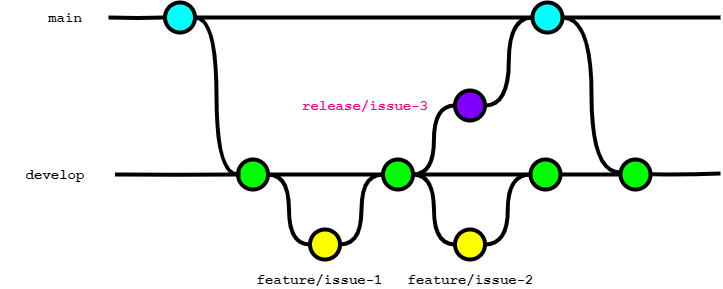

The diagram above was exported from draw.io. Its source (the exported page's mxGraphModel, read from the mxfile embedded in the PNG):
<mxGraphModel dx="2963" dy="1684" grid="1" gridSize="10" guides="1" tooltips="1" connect="1" arrows="1" fold="1" page="1" pageScale="1" pageWidth="827" pageHeight="1169" math="0" shadow="0">
  <root>
    <mxCell id="0" />
    <mxCell id="1" parent="0" />
    <mxCell id="31" style="edgeStyle=orthogonalEdgeStyle;curved=1;rounded=0;html=1;exitX=1;exitY=0.5;exitPerimeter=0;entryX=0;entryY=0.5;entryPerimeter=0;endArrow=none;endFill=0;jettySize=auto;orthogonalLoop=1;strokeWidth=4;fontSize=15;" parent="1" source="32" target="36" edge="1">
      <mxGeometry relative="1" as="geometry" />
    </mxCell>
    <mxCell id="32" value="" style="verticalLabelPosition=bottom;verticalAlign=top;html=1;strokeWidth=4;shape=mxgraph.flowchart.on-page_reference;plain-blue;gradientColor=none;fillColor=#00FFFF;strokeColor=#000000;" parent="1" vertex="1">
      <mxGeometry x="244.5" y="220" width="30" height="30" as="geometry" />
    </mxCell>
    <mxCell id="33" value="" style="verticalLabelPosition=bottom;verticalAlign=top;html=1;strokeWidth=4;shape=mxgraph.flowchart.on-page_reference;plain-blue;gradientColor=none;strokeColor=#000000;fillColor=#00FFFF;" parent="1" vertex="1">
      <mxGeometry x="612" y="220" width="30" height="30" as="geometry" />
    </mxCell>
    <mxCell id="34" value="" style="edgeStyle=orthogonalEdgeStyle;rounded=0;html=1;jettySize=auto;orthogonalLoop=1;strokeWidth=4;endArrow=none;endFill=0;" parent="1" target="32" edge="1">
      <mxGeometry x="164.5" y="-173" as="geometry">
        <mxPoint x="188" y="235" as="sourcePoint" />
      </mxGeometry>
    </mxCell>
    <mxCell id="35" value="main" style="text;html=1;strokeColor=none;fillColor=none;align=center;verticalAlign=middle;whiteSpace=wrap;overflow=hidden;fontSize=14;fontStyle=1;fontFamily=Courier New;" parent="1" vertex="1">
      <mxGeometry x="120" y="225" width="50" height="20" as="geometry" />
    </mxCell>
    <mxCell id="36" value="" style="verticalLabelPosition=bottom;verticalAlign=top;html=1;strokeWidth=4;shape=mxgraph.flowchart.on-page_reference;plain-purple;gradientColor=none;strokeColor=#000000;fillColor=#00FF00;" parent="1" vertex="1">
      <mxGeometry x="317.5" y="377" width="30" height="30" as="geometry" />
    </mxCell>
    <mxCell id="37" value="" style="verticalLabelPosition=bottom;verticalAlign=top;html=1;strokeWidth=4;shape=mxgraph.flowchart.on-page_reference;plain-purple;gradientColor=none;strokeColor=#000000;fillColor=#FFFF00;" parent="1" vertex="1">
      <mxGeometry x="389.5" y="447" width="30" height="30" as="geometry" />
    </mxCell>
    <mxCell id="38" value="" style="verticalLabelPosition=bottom;verticalAlign=top;html=1;strokeWidth=4;shape=mxgraph.flowchart.on-page_reference;plain-purple;gradientColor=none;strokeColor=#000000;fillColor=#00FF00;" parent="1" vertex="1">
      <mxGeometry x="462.5" y="377" width="30" height="30" as="geometry" />
    </mxCell>
    <mxCell id="39" value="develop" style="text;html=1;strokeColor=none;fillColor=none;align=center;verticalAlign=middle;whiteSpace=wrap;overflow=hidden;fontSize=14;fontStyle=1;fontFamily=Courier New;" parent="1" vertex="1">
      <mxGeometry x="80" y="382" width="110" height="20" as="geometry" />
    </mxCell>
    <mxCell id="40" style="edgeStyle=orthogonalEdgeStyle;curved=1;rounded=0;html=1;exitX=1;exitY=0.5;exitPerimeter=0;entryX=0;entryY=0.5;entryPerimeter=0;endArrow=none;endFill=0;jettySize=auto;orthogonalLoop=1;strokeWidth=4;fontSize=15;exitDx=0;exitDy=0;entryDx=0;entryDy=0;" parent="1" source="36" target="37" edge="1">
      <mxGeometry relative="1" as="geometry">
        <mxPoint x="285" y="322" as="sourcePoint" />
        <mxPoint x="328" y="402" as="targetPoint" />
      </mxGeometry>
    </mxCell>
    <mxCell id="42" style="edgeStyle=orthogonalEdgeStyle;curved=1;rounded=0;html=1;exitX=1;exitY=0.5;exitPerimeter=0;entryX=0;entryY=0.5;entryPerimeter=0;endArrow=none;endFill=0;jettySize=auto;orthogonalLoop=1;strokeWidth=4;fontSize=15;exitDx=0;exitDy=0;entryDx=0;entryDy=0;" parent="1" source="37" target="38" edge="1">
      <mxGeometry relative="1" as="geometry">
        <mxPoint x="358" y="402" as="sourcePoint" />
        <mxPoint x="400" y="472" as="targetPoint" />
      </mxGeometry>
    </mxCell>
    <mxCell id="43" value="" style="verticalLabelPosition=bottom;verticalAlign=top;html=1;strokeWidth=4;shape=mxgraph.flowchart.on-page_reference;plain-purple;gradientColor=none;strokeColor=#000000;fillColor=#FFFF00;" parent="1" vertex="1">
      <mxGeometry x="534.5" y="447" width="30" height="30" as="geometry" />
    </mxCell>
    <mxCell id="45" value="" style="verticalLabelPosition=bottom;verticalAlign=top;html=1;strokeWidth=4;shape=mxgraph.flowchart.on-page_reference;plain-purple;gradientColor=none;strokeColor=#000000;fillColor=#00FF00;" parent="1" vertex="1">
      <mxGeometry x="610" y="377" width="30" height="30" as="geometry" />
    </mxCell>
    <mxCell id="46" style="edgeStyle=orthogonalEdgeStyle;curved=1;rounded=0;html=1;exitX=0;exitY=0.5;exitPerimeter=0;entryX=1;entryY=0.5;entryPerimeter=0;endArrow=none;endFill=0;jettySize=auto;orthogonalLoop=1;strokeWidth=4;fontSize=15;exitDx=0;exitDy=0;entryDx=0;entryDy=0;" parent="1" source="43" target="38" edge="1">
      <mxGeometry relative="1" as="geometry">
        <mxPoint x="430" y="472" as="sourcePoint" />
        <mxPoint x="473" y="402" as="targetPoint" />
      </mxGeometry>
    </mxCell>
    <mxCell id="47" style="edgeStyle=orthogonalEdgeStyle;curved=1;rounded=0;html=1;exitX=0;exitY=0.5;exitPerimeter=0;entryX=1;entryY=0.5;entryPerimeter=0;endArrow=none;endFill=0;jettySize=auto;orthogonalLoop=1;strokeWidth=4;fontSize=15;exitDx=0;exitDy=0;entryDx=0;entryDy=0;" parent="1" source="45" target="43" edge="1">
      <mxGeometry relative="1" as="geometry">
        <mxPoint x="545" y="472" as="sourcePoint" />
        <mxPoint x="503" y="402" as="targetPoint" />
      </mxGeometry>
    </mxCell>
    <mxCell id="48" value="" style="edgeStyle=orthogonalEdgeStyle;curved=1;rounded=0;orthogonalLoop=1;jettySize=auto;html=1;endArrow=none;endFill=0;strokeWidth=4;fontFamily=Courier New;fontSize=16;exitX=1;exitY=0.5;exitDx=0;exitDy=0;exitPerimeter=0;entryX=0;entryY=0.5;entryDx=0;entryDy=0;entryPerimeter=0;" parent="1" source="45" edge="1" target="huGE8xBxxJf5L3NnX_ef-60">
      <mxGeometry relative="1" as="geometry">
        <mxPoint x="690" y="392" as="targetPoint" />
        <mxPoint x="575" y="322" as="sourcePoint" />
      </mxGeometry>
    </mxCell>
    <mxCell id="49" value="" style="verticalLabelPosition=bottom;verticalAlign=top;html=1;strokeWidth=4;shape=mxgraph.flowchart.on-page_reference;plain-purple;gradientColor=none;strokeColor=#000000;fillColor=#7F00FF;" parent="1" vertex="1">
      <mxGeometry x="534.5" y="308" width="30" height="30" as="geometry" />
    </mxCell>
    <mxCell id="50" style="edgeStyle=orthogonalEdgeStyle;curved=1;rounded=0;html=1;exitX=1;exitY=0.5;exitPerimeter=0;entryX=0;entryY=0.5;entryPerimeter=0;endArrow=none;endFill=0;jettySize=auto;orthogonalLoop=1;strokeWidth=4;fontSize=15;exitDx=0;exitDy=0;entryDx=0;entryDy=0;" parent="1" source="38" target="49" edge="1">
      <mxGeometry relative="1" as="geometry">
        <mxPoint x="358" y="402" as="sourcePoint" />
        <mxPoint x="400" y="472" as="targetPoint" />
      </mxGeometry>
    </mxCell>
    <mxCell id="51" value="release/issue-3" style="text;html=1;strokeColor=none;fillColor=none;align=left;verticalAlign=middle;whiteSpace=wrap;overflow=hidden;fontSize=14;fontStyle=1;fontFamily=Courier New;fontColor=#FF0080;" parent="1" vertex="1">
      <mxGeometry x="379.5" y="313" width="162.5" height="20" as="geometry" />
    </mxCell>
    <mxCell id="52" style="edgeStyle=orthogonalEdgeStyle;curved=1;rounded=0;html=1;exitX=1;exitY=0.5;exitPerimeter=0;entryX=0;entryY=0.5;entryPerimeter=0;endArrow=none;endFill=0;jettySize=auto;orthogonalLoop=1;strokeWidth=4;fontSize=15;exitDx=0;exitDy=0;entryDx=0;entryDy=0;" parent="1" source="49" target="33" edge="1">
      <mxGeometry relative="1" as="geometry">
        <mxPoint x="640" y="323" as="sourcePoint" />
        <mxPoint x="545" y="333" as="targetPoint" />
      </mxGeometry>
    </mxCell>
    <mxCell id="53" value="" style="edgeStyle=orthogonalEdgeStyle;curved=1;rounded=0;orthogonalLoop=1;jettySize=auto;html=1;endArrow=none;endFill=0;strokeWidth=4;fontFamily=Courier New;fontSize=16;exitX=1;exitY=0.5;exitDx=0;exitDy=0;exitPerimeter=0;" parent="1" source="33" edge="1">
      <mxGeometry relative="1" as="geometry">
        <mxPoint x="800" y="235" as="targetPoint" />
        <mxPoint x="650" y="402" as="sourcePoint" />
      </mxGeometry>
    </mxCell>
    <mxCell id="54" value="feature/issue-1" style="text;html=1;strokeColor=none;fillColor=none;align=center;verticalAlign=middle;whiteSpace=wrap;overflow=hidden;fontSize=14;fontStyle=1;fontFamily=Courier New;" parent="1" vertex="1">
      <mxGeometry x="317.5" y="487" width="162.5" height="20" as="geometry" />
    </mxCell>
    <mxCell id="55" value="feature/issue-2" style="text;html=1;strokeColor=none;fillColor=none;align=center;verticalAlign=middle;whiteSpace=wrap;overflow=hidden;fontSize=14;fontStyle=1;fontFamily=Courier New;" parent="1" vertex="1">
      <mxGeometry x="469" y="487" width="162.5" height="20" as="geometry" />
    </mxCell>
    <mxCell id="56" value="" style="edgeStyle=orthogonalEdgeStyle;curved=1;rounded=0;orthogonalLoop=1;jettySize=auto;html=1;endArrow=none;endFill=0;strokeWidth=4;fontFamily=Courier New;fontSize=16;exitX=1;exitY=0.5;exitDx=0;exitDy=0;exitPerimeter=0;entryX=0;entryY=0.5;entryDx=0;entryDy=0;entryPerimeter=0;" parent="1" source="32" target="33" edge="1">
      <mxGeometry relative="1" as="geometry">
        <mxPoint x="700" y="245" as="targetPoint" />
        <mxPoint x="652" y="245" as="sourcePoint" />
      </mxGeometry>
    </mxCell>
    <mxCell id="57" value="" style="edgeStyle=orthogonalEdgeStyle;curved=1;rounded=0;orthogonalLoop=1;jettySize=auto;html=1;endArrow=none;endFill=0;strokeWidth=4;fontFamily=Courier New;fontSize=16;exitX=1;exitY=0.5;exitDx=0;exitDy=0;exitPerimeter=0;entryX=0;entryY=0.5;entryDx=0;entryDy=0;entryPerimeter=0;" parent="1" source="36" target="38" edge="1">
      <mxGeometry relative="1" as="geometry">
        <mxPoint x="700" y="402" as="targetPoint" />
        <mxPoint x="650" y="402" as="sourcePoint" />
      </mxGeometry>
    </mxCell>
    <mxCell id="58" value="" style="edgeStyle=orthogonalEdgeStyle;curved=1;rounded=0;orthogonalLoop=1;jettySize=auto;html=1;endArrow=none;endFill=0;strokeWidth=4;fontFamily=Courier New;fontSize=16;exitX=0;exitY=0.5;exitDx=0;exitDy=0;exitPerimeter=0;entryX=1;entryY=0.5;entryDx=0;entryDy=0;entryPerimeter=0;" parent="1" source="45" target="38" edge="1">
      <mxGeometry relative="1" as="geometry">
        <mxPoint x="472.5" y="402" as="targetPoint" />
        <mxPoint x="357.5" y="402" as="sourcePoint" />
      </mxGeometry>
    </mxCell>
    <mxCell id="huGE8xBxxJf5L3NnX_ef-58" value="" style="edgeStyle=orthogonalEdgeStyle;curved=1;rounded=0;orthogonalLoop=1;jettySize=auto;html=1;endArrow=none;endFill=0;strokeWidth=4;fontFamily=Courier New;fontSize=16;exitX=1;exitY=0.5;exitDx=0;exitDy=0;exitPerimeter=0;" edge="1" parent="1">
      <mxGeometry relative="1" as="geometry">
        <mxPoint x="320" y="392" as="targetPoint" />
        <mxPoint x="194.5" y="391.89" as="sourcePoint" />
      </mxGeometry>
    </mxCell>
    <mxCell id="huGE8xBxxJf5L3NnX_ef-59" style="edgeStyle=orthogonalEdgeStyle;curved=1;rounded=0;html=1;entryX=1;entryY=0.5;entryPerimeter=0;endArrow=none;endFill=0;jettySize=auto;orthogonalLoop=1;strokeWidth=4;fontSize=15;entryDx=0;entryDy=0;" edge="1" parent="1" target="33">
      <mxGeometry relative="1" as="geometry">
        <mxPoint x="700" y="390" as="sourcePoint" />
        <mxPoint x="622" y="245" as="targetPoint" />
      </mxGeometry>
    </mxCell>
    <mxCell id="huGE8xBxxJf5L3NnX_ef-60" value="" style="verticalLabelPosition=bottom;verticalAlign=top;html=1;strokeWidth=4;shape=mxgraph.flowchart.on-page_reference;plain-purple;gradientColor=none;strokeColor=#000000;fillColor=#00FF00;" vertex="1" parent="1">
      <mxGeometry x="700" y="377" width="30" height="30" as="geometry" />
    </mxCell>
    <mxCell id="huGE8xBxxJf5L3NnX_ef-63" value="" style="edgeStyle=orthogonalEdgeStyle;curved=1;rounded=0;orthogonalLoop=1;jettySize=auto;html=1;endArrow=none;endFill=0;strokeWidth=4;fontFamily=Courier New;fontSize=16;exitX=1;exitY=0.5;exitDx=0;exitDy=0;exitPerimeter=0;" edge="1" parent="1">
      <mxGeometry relative="1" as="geometry">
        <mxPoint x="800" y="391" as="targetPoint" />
        <mxPoint x="730" y="391.84" as="sourcePoint" />
      </mxGeometry>
    </mxCell>
  </root>
</mxGraphModel>